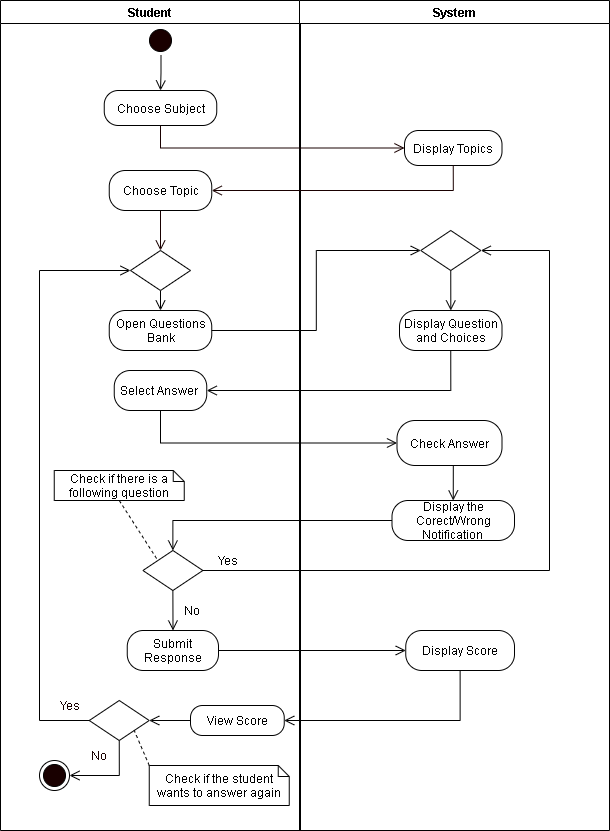

The diagram above was exported from draw.io. Its source (the exported page's mxGraphModel, read from the mxfile embedded in the PNG):
<mxGraphModel dx="926" dy="626" grid="1" gridSize="10" guides="1" tooltips="1" connect="1" arrows="1" fold="1" page="1" pageScale="1" pageWidth="850" pageHeight="1100" math="0" shadow="0">
  <root>
    <mxCell id="9SPK_Vc43-WRPLFOD8kL-0" />
    <mxCell id="9SPK_Vc43-WRPLFOD8kL-1" parent="9SPK_Vc43-WRPLFOD8kL-0" />
    <mxCell id="9SPK_Vc43-WRPLFOD8kL-2" value="Student" style="swimlane;startSize=23;" parent="9SPK_Vc43-WRPLFOD8kL-1" vertex="1">
      <mxGeometry x="111" y="20" width="300" height="830" as="geometry" />
    </mxCell>
    <mxCell id="9SPK_Vc43-WRPLFOD8kL-3" value="" style="ellipse;html=1;shape=startState;fillColor=#190000;" parent="9SPK_Vc43-WRPLFOD8kL-2" vertex="1">
      <mxGeometry x="145" y="25" width="30" height="30" as="geometry" />
    </mxCell>
    <mxCell id="9SPK_Vc43-WRPLFOD8kL-4" value="" style="edgeStyle=orthogonalEdgeStyle;html=1;verticalAlign=bottom;endArrow=open;endSize=8;entryX=0.5;entryY=0;entryDx=0;entryDy=0;rounded=0;" parent="9SPK_Vc43-WRPLFOD8kL-2" edge="1" target="9SPK_Vc43-WRPLFOD8kL-6">
      <mxGeometry relative="1" as="geometry">
        <mxPoint x="160.5" y="95" as="targetPoint" />
        <mxPoint x="160.5" y="55" as="sourcePoint" />
      </mxGeometry>
    </mxCell>
    <mxCell id="9SPK_Vc43-WRPLFOD8kL-6" value="Choose Subject" style="rounded=1;whiteSpace=wrap;html=1;arcSize=40;" parent="9SPK_Vc43-WRPLFOD8kL-2" vertex="1">
      <mxGeometry x="103.75" y="90" width="112.5" height="35" as="geometry" />
    </mxCell>
    <mxCell id="9SPK_Vc43-WRPLFOD8kL-7" style="edgeStyle=orthogonalEdgeStyle;rounded=0;orthogonalLoop=1;jettySize=auto;html=1;exitX=0.5;exitY=1;exitDx=0;exitDy=0;fontColor=#FFFFFF;endArrow=open;endFill=0;endSize=8;strokeColor=#190000;" parent="9SPK_Vc43-WRPLFOD8kL-2" source="9SPK_Vc43-WRPLFOD8kL-8" edge="1">
      <mxGeometry relative="1" as="geometry">
        <mxPoint x="160" y="250" as="targetPoint" />
      </mxGeometry>
    </mxCell>
    <mxCell id="9SPK_Vc43-WRPLFOD8kL-8" value="Choose Topic" style="rounded=1;whiteSpace=wrap;html=1;arcSize=40;" parent="9SPK_Vc43-WRPLFOD8kL-2" vertex="1">
      <mxGeometry x="108.75" y="170" width="102.5" height="40" as="geometry" />
    </mxCell>
    <mxCell id="9SPK_Vc43-WRPLFOD8kL-9" value="Open Questions Bank" style="rounded=1;whiteSpace=wrap;html=1;arcSize=40;" parent="9SPK_Vc43-WRPLFOD8kL-2" vertex="1">
      <mxGeometry x="108.75" y="310" width="102.5" height="40" as="geometry" />
    </mxCell>
    <mxCell id="9SPK_Vc43-WRPLFOD8kL-10" value="Select Answer&amp;nbsp;" style="rounded=1;whiteSpace=wrap;html=1;arcSize=40;" parent="9SPK_Vc43-WRPLFOD8kL-2" vertex="1">
      <mxGeometry x="113.75" y="370" width="92.5" height="40" as="geometry" />
    </mxCell>
    <mxCell id="9SPK_Vc43-WRPLFOD8kL-11" value="Submit Response" style="rounded=1;whiteSpace=wrap;html=1;arcSize=40;" parent="9SPK_Vc43-WRPLFOD8kL-2" vertex="1">
      <mxGeometry x="126.75" y="630" width="91.25" height="40" as="geometry" />
    </mxCell>
    <mxCell id="9SPK_Vc43-WRPLFOD8kL-12" style="edgeStyle=orthogonalEdgeStyle;rounded=0;orthogonalLoop=1;jettySize=auto;html=1;exitX=0.5;exitY=1;exitDx=0;exitDy=0;entryX=0.5;entryY=0;entryDx=0;entryDy=0;endArrow=open;endFill=0;endSize=8;" parent="9SPK_Vc43-WRPLFOD8kL-2" source="9SPK_Vc43-WRPLFOD8kL-13" target="9SPK_Vc43-WRPLFOD8kL-9" edge="1">
      <mxGeometry relative="1" as="geometry" />
    </mxCell>
    <mxCell id="9SPK_Vc43-WRPLFOD8kL-13" value="" style="rhombus;whiteSpace=wrap;html=1;" parent="9SPK_Vc43-WRPLFOD8kL-2" vertex="1">
      <mxGeometry x="130" y="250" width="60" height="40" as="geometry" />
    </mxCell>
    <mxCell id="9SPK_Vc43-WRPLFOD8kL-14" style="edgeStyle=orthogonalEdgeStyle;rounded=0;jumpStyle=arc;jumpSize=14;orthogonalLoop=1;jettySize=auto;html=1;exitX=0.5;exitY=1;exitDx=0;exitDy=0;endArrow=open;endFill=0;startSize=9;endSize=8;" parent="9SPK_Vc43-WRPLFOD8kL-2" source="9SPK_Vc43-WRPLFOD8kL-15" target="9SPK_Vc43-WRPLFOD8kL-11" edge="1">
      <mxGeometry relative="1" as="geometry" />
    </mxCell>
    <mxCell id="9SPK_Vc43-WRPLFOD8kL-15" value="" style="rhombus;whiteSpace=wrap;html=1;" parent="9SPK_Vc43-WRPLFOD8kL-2" vertex="1">
      <mxGeometry x="142.37999999999997" y="550" width="60" height="40" as="geometry" />
    </mxCell>
    <mxCell id="9SPK_Vc43-WRPLFOD8kL-16" style="rounded=0;jumpStyle=arc;jumpSize=14;orthogonalLoop=1;jettySize=auto;html=1;exitX=0.5;exitY=1;exitDx=0;exitDy=0;exitPerimeter=0;entryX=0;entryY=0;entryDx=0;entryDy=0;endArrow=none;endFill=0;startSize=9;endSize=8;dashed=1;" parent="9SPK_Vc43-WRPLFOD8kL-2" source="9SPK_Vc43-WRPLFOD8kL-17" target="9SPK_Vc43-WRPLFOD8kL-15" edge="1">
      <mxGeometry relative="1" as="geometry" />
    </mxCell>
    <mxCell id="9SPK_Vc43-WRPLFOD8kL-17" value="Check if there is a following question" style="shape=note;size=11;whiteSpace=wrap;html=1;strokeWidth=1;" parent="9SPK_Vc43-WRPLFOD8kL-2" vertex="1">
      <mxGeometry x="53.75" y="470" width="130" height="30" as="geometry" />
    </mxCell>
    <mxCell id="4VrR4iobImMc_wgSsrPQ-10" style="edgeStyle=orthogonalEdgeStyle;rounded=0;orthogonalLoop=1;jettySize=auto;html=1;exitX=0.5;exitY=1;exitDx=0;exitDy=0;entryX=1;entryY=0.5;entryDx=0;entryDy=0;endArrow=open;endFill=0;endSize=8;" parent="9SPK_Vc43-WRPLFOD8kL-2" source="9SPK_Vc43-WRPLFOD8kL-33" target="9SPK_Vc43-WRPLFOD8kL-35" edge="1">
      <mxGeometry relative="1" as="geometry" />
    </mxCell>
    <mxCell id="9SPK_Vc43-WRPLFOD8kL-33" value="" style="rhombus;whiteSpace=wrap;html=1;" parent="9SPK_Vc43-WRPLFOD8kL-2" vertex="1">
      <mxGeometry x="88.75" y="700" width="60" height="40" as="geometry" />
    </mxCell>
    <mxCell id="9SPK_Vc43-WRPLFOD8kL-55" style="edgeStyle=orthogonalEdgeStyle;rounded=0;jumpStyle=arc;jumpSize=14;orthogonalLoop=1;jettySize=auto;html=1;exitX=0;exitY=0.5;exitDx=0;exitDy=0;entryX=0;entryY=0.5;entryDx=0;entryDy=0;endArrow=open;endFill=0;startSize=9;endSize=8;" parent="9SPK_Vc43-WRPLFOD8kL-2" source="9SPK_Vc43-WRPLFOD8kL-33" target="9SPK_Vc43-WRPLFOD8kL-13" edge="1">
      <mxGeometry relative="1" as="geometry">
        <Array as="points">
          <mxPoint x="39" y="720" />
          <mxPoint x="39" y="270" />
        </Array>
      </mxGeometry>
    </mxCell>
    <mxCell id="9SPK_Vc43-WRPLFOD8kL-36" value="&lt;font color=&quot;#190000&quot;&gt;Yes&lt;/font&gt;" style="text;html=1;align=center;verticalAlign=middle;resizable=0;points=[];autosize=1;strokeColor=none;fontColor=#FFFFFF;" parent="9SPK_Vc43-WRPLFOD8kL-2" vertex="1">
      <mxGeometry x="48.75" y="695" width="40" height="20" as="geometry" />
    </mxCell>
    <mxCell id="9SPK_Vc43-WRPLFOD8kL-35" value="" style="ellipse;html=1;shape=endState;fillColor=#190000;" parent="9SPK_Vc43-WRPLFOD8kL-2" vertex="1">
      <mxGeometry x="39" y="760" width="30" height="30" as="geometry" />
    </mxCell>
    <mxCell id="9SPK_Vc43-WRPLFOD8kL-37" value="&lt;font color=&quot;#190000&quot;&gt;No&lt;/font&gt;" style="text;html=1;align=center;verticalAlign=middle;resizable=0;points=[];autosize=1;strokeColor=none;fontColor=#FFFFFF;" parent="9SPK_Vc43-WRPLFOD8kL-2" vertex="1">
      <mxGeometry x="82.5" y="745" width="30" height="20" as="geometry" />
    </mxCell>
    <mxCell id="4VrR4iobImMc_wgSsrPQ-9" style="edgeStyle=orthogonalEdgeStyle;rounded=0;orthogonalLoop=1;jettySize=auto;html=1;exitX=0;exitY=0.5;exitDx=0;exitDy=0;entryX=1;entryY=0.5;entryDx=0;entryDy=0;endArrow=open;endFill=0;endSize=8;" parent="9SPK_Vc43-WRPLFOD8kL-2" source="4VrR4iobImMc_wgSsrPQ-8" target="9SPK_Vc43-WRPLFOD8kL-33" edge="1">
      <mxGeometry relative="1" as="geometry" />
    </mxCell>
    <mxCell id="4VrR4iobImMc_wgSsrPQ-8" value="View Score" style="rounded=1;whiteSpace=wrap;html=1;arcSize=40;" parent="9SPK_Vc43-WRPLFOD8kL-2" vertex="1">
      <mxGeometry x="190" y="705" width="93.75" height="30" as="geometry" />
    </mxCell>
    <mxCell id="4VrR4iobImMc_wgSsrPQ-12" style="rounded=0;orthogonalLoop=1;jettySize=auto;html=1;exitX=0;exitY=0;exitDx=0;exitDy=0;exitPerimeter=0;entryX=1;entryY=1;entryDx=0;entryDy=0;endArrow=none;endFill=0;endSize=8;dashed=1;" parent="9SPK_Vc43-WRPLFOD8kL-2" source="9SPK_Vc43-WRPLFOD8kL-38" target="9SPK_Vc43-WRPLFOD8kL-33" edge="1">
      <mxGeometry relative="1" as="geometry" />
    </mxCell>
    <mxCell id="9SPK_Vc43-WRPLFOD8kL-38" value="Check if the student wants to answer again" style="shape=note;size=11;whiteSpace=wrap;html=1;strokeWidth=1;" parent="9SPK_Vc43-WRPLFOD8kL-2" vertex="1">
      <mxGeometry x="148.75" y="765" width="140" height="40" as="geometry" />
    </mxCell>
    <mxCell id="9SPK_Vc43-WRPLFOD8kL-53" value="No" style="text;html=1;align=center;verticalAlign=middle;resizable=0;points=[];autosize=1;strokeColor=none;" parent="9SPK_Vc43-WRPLFOD8kL-2" vertex="1">
      <mxGeometry x="176.25" y="600" width="30" height="20" as="geometry" />
    </mxCell>
    <mxCell id="9SPK_Vc43-WRPLFOD8kL-19" value="System" style="swimlane;" parent="9SPK_Vc43-WRPLFOD8kL-1" vertex="1">
      <mxGeometry x="410" y="20" width="310" height="830" as="geometry" />
    </mxCell>
    <mxCell id="9SPK_Vc43-WRPLFOD8kL-21" value="Display Topics" style="rounded=1;whiteSpace=wrap;html=1;arcSize=40;" parent="9SPK_Vc43-WRPLFOD8kL-19" vertex="1">
      <mxGeometry x="105" y="130" width="97.5" height="35" as="geometry" />
    </mxCell>
    <mxCell id="9SPK_Vc43-WRPLFOD8kL-27" value="Display the Corect/Wrong Notification&amp;nbsp;" style="rounded=1;whiteSpace=wrap;html=1;arcSize=40;" parent="9SPK_Vc43-WRPLFOD8kL-19" vertex="1">
      <mxGeometry x="92.5" y="500" width="122.5" height="40" as="geometry" />
    </mxCell>
    <mxCell id="9SPK_Vc43-WRPLFOD8kL-32" value="Display Score" style="rounded=1;whiteSpace=wrap;html=1;arcSize=40;" parent="9SPK_Vc43-WRPLFOD8kL-19" vertex="1">
      <mxGeometry x="106.25" y="630" width="108.75" height="40" as="geometry" />
    </mxCell>
    <mxCell id="9SPK_Vc43-WRPLFOD8kL-22" value="Display Question and Choices" style="rounded=1;whiteSpace=wrap;html=1;arcSize=40;" parent="9SPK_Vc43-WRPLFOD8kL-19" vertex="1">
      <mxGeometry x="100" y="310" width="102.5" height="40" as="geometry" />
    </mxCell>
    <mxCell id="9SPK_Vc43-WRPLFOD8kL-56" style="edgeStyle=orthogonalEdgeStyle;rounded=0;jumpStyle=arc;jumpSize=14;orthogonalLoop=1;jettySize=auto;html=1;exitX=0.5;exitY=1;exitDx=0;exitDy=0;endArrow=open;endFill=0;startSize=9;endSize=8;" parent="9SPK_Vc43-WRPLFOD8kL-19" source="9SPK_Vc43-WRPLFOD8kL-57" target="9SPK_Vc43-WRPLFOD8kL-22" edge="1">
      <mxGeometry relative="1" as="geometry" />
    </mxCell>
    <mxCell id="9SPK_Vc43-WRPLFOD8kL-57" value="" style="rhombus;whiteSpace=wrap;html=1;" parent="9SPK_Vc43-WRPLFOD8kL-19" vertex="1">
      <mxGeometry x="121.25" y="230" width="60" height="40" as="geometry" />
    </mxCell>
    <mxCell id="4VrR4iobImMc_wgSsrPQ-3" style="edgeStyle=orthogonalEdgeStyle;rounded=0;orthogonalLoop=1;jettySize=auto;html=1;exitX=0.5;exitY=1;exitDx=0;exitDy=0;entryX=0.5;entryY=0;entryDx=0;entryDy=0;endArrow=open;endFill=0;endSize=8;" parent="9SPK_Vc43-WRPLFOD8kL-19" source="4VrR4iobImMc_wgSsrPQ-2" target="9SPK_Vc43-WRPLFOD8kL-27" edge="1">
      <mxGeometry relative="1" as="geometry">
        <mxPoint x="181.25" y="490" as="targetPoint" />
      </mxGeometry>
    </mxCell>
    <mxCell id="4VrR4iobImMc_wgSsrPQ-2" value="Check Answer" style="rounded=1;whiteSpace=wrap;html=1;arcSize=40;" parent="9SPK_Vc43-WRPLFOD8kL-19" vertex="1">
      <mxGeometry x="97.5" y="420" width="105" height="45" as="geometry" />
    </mxCell>
    <mxCell id="9SPK_Vc43-WRPLFOD8kL-43" style="edgeStyle=orthogonalEdgeStyle;rounded=0;orthogonalLoop=1;jettySize=auto;html=1;exitX=0.5;exitY=1;exitDx=0;exitDy=0;entryX=0;entryY=0.5;entryDx=0;entryDy=0;fontColor=#FFFFFF;endArrow=open;endFill=0;endSize=8;strokeColor=#190000;" parent="9SPK_Vc43-WRPLFOD8kL-1" source="9SPK_Vc43-WRPLFOD8kL-6" target="9SPK_Vc43-WRPLFOD8kL-21" edge="1">
      <mxGeometry relative="1" as="geometry" />
    </mxCell>
    <mxCell id="9SPK_Vc43-WRPLFOD8kL-44" style="edgeStyle=orthogonalEdgeStyle;rounded=0;orthogonalLoop=1;jettySize=auto;html=1;exitX=0.5;exitY=1;exitDx=0;exitDy=0;entryX=1;entryY=0.5;entryDx=0;entryDy=0;fontColor=#FFFFFF;endArrow=open;endFill=0;endSize=8;strokeColor=#190000;" parent="9SPK_Vc43-WRPLFOD8kL-1" source="9SPK_Vc43-WRPLFOD8kL-21" target="9SPK_Vc43-WRPLFOD8kL-8" edge="1">
      <mxGeometry relative="1" as="geometry" />
    </mxCell>
    <mxCell id="9SPK_Vc43-WRPLFOD8kL-45" style="edgeStyle=orthogonalEdgeStyle;rounded=0;orthogonalLoop=1;jettySize=auto;html=1;exitX=0.5;exitY=1;exitDx=0;exitDy=0;entryX=1;entryY=0.5;entryDx=0;entryDy=0;endArrow=open;endFill=0;endSize=8;" parent="9SPK_Vc43-WRPLFOD8kL-1" source="9SPK_Vc43-WRPLFOD8kL-22" target="9SPK_Vc43-WRPLFOD8kL-10" edge="1">
      <mxGeometry relative="1" as="geometry" />
    </mxCell>
    <mxCell id="9SPK_Vc43-WRPLFOD8kL-49" style="edgeStyle=orthogonalEdgeStyle;rounded=0;jumpStyle=arc;jumpSize=14;orthogonalLoop=1;jettySize=auto;html=1;exitX=0;exitY=0.5;exitDx=0;exitDy=0;entryX=0.5;entryY=0;entryDx=0;entryDy=0;endArrow=open;endFill=0;startSize=9;endSize=8;" parent="9SPK_Vc43-WRPLFOD8kL-1" source="9SPK_Vc43-WRPLFOD8kL-27" target="9SPK_Vc43-WRPLFOD8kL-15" edge="1">
      <mxGeometry relative="1" as="geometry">
        <mxPoint x="748.75" y="510" as="sourcePoint" />
      </mxGeometry>
    </mxCell>
    <mxCell id="9SPK_Vc43-WRPLFOD8kL-58" value="" style="edgeStyle=orthogonalEdgeStyle;rounded=0;orthogonalLoop=1;jettySize=auto;html=1;exitX=1;exitY=0.5;exitDx=0;exitDy=0;endArrow=open;endFill=0;endSize=8;entryX=0;entryY=0.5;entryDx=0;entryDy=0;" parent="9SPK_Vc43-WRPLFOD8kL-1" source="9SPK_Vc43-WRPLFOD8kL-9" target="9SPK_Vc43-WRPLFOD8kL-57" edge="1">
      <mxGeometry relative="1" as="geometry">
        <mxPoint x="321.25" y="350" as="sourcePoint" />
        <mxPoint x="546.3" y="410" as="targetPoint" />
      </mxGeometry>
    </mxCell>
    <mxCell id="9SPK_Vc43-WRPLFOD8kL-116" style="edgeStyle=orthogonalEdgeStyle;rounded=0;orthogonalLoop=1;jettySize=auto;html=1;exitX=1;exitY=0.5;exitDx=0;exitDy=0;endArrow=open;endFill=0;endSize=8;" parent="9SPK_Vc43-WRPLFOD8kL-1" source="9SPK_Vc43-WRPLFOD8kL-11" target="9SPK_Vc43-WRPLFOD8kL-32" edge="1">
      <mxGeometry relative="1" as="geometry" />
    </mxCell>
    <mxCell id="MySkm-WL_PYojnKT148T-33" style="edgeStyle=orthogonalEdgeStyle;rounded=0;orthogonalLoop=1;jettySize=auto;html=1;entryX=1;entryY=0.5;entryDx=0;entryDy=0;endArrow=open;endFill=0;endSize=8;exitX=1;exitY=0.5;exitDx=0;exitDy=0;" parent="9SPK_Vc43-WRPLFOD8kL-1" source="9SPK_Vc43-WRPLFOD8kL-15" target="9SPK_Vc43-WRPLFOD8kL-57" edge="1">
      <mxGeometry relative="1" as="geometry">
        <Array as="points">
          <mxPoint x="660" y="590" />
          <mxPoint x="660" y="270" />
        </Array>
      </mxGeometry>
    </mxCell>
    <mxCell id="4VrR4iobImMc_wgSsrPQ-0" value="Yes" style="text;html=1;align=center;verticalAlign=middle;resizable=0;points=[];autosize=1;strokeColor=none;" parent="9SPK_Vc43-WRPLFOD8kL-1" vertex="1">
      <mxGeometry x="317.5" y="570" width="40" height="20" as="geometry" />
    </mxCell>
    <mxCell id="4VrR4iobImMc_wgSsrPQ-4" style="edgeStyle=orthogonalEdgeStyle;rounded=0;orthogonalLoop=1;jettySize=auto;html=1;exitX=0.5;exitY=1;exitDx=0;exitDy=0;entryX=0;entryY=0.5;entryDx=0;entryDy=0;endArrow=open;endFill=0;endSize=8;" parent="9SPK_Vc43-WRPLFOD8kL-1" source="9SPK_Vc43-WRPLFOD8kL-10" target="4VrR4iobImMc_wgSsrPQ-2" edge="1">
      <mxGeometry relative="1" as="geometry" />
    </mxCell>
    <mxCell id="4VrR4iobImMc_wgSsrPQ-7" style="edgeStyle=orthogonalEdgeStyle;rounded=0;orthogonalLoop=1;jettySize=auto;html=1;exitX=0.5;exitY=1;exitDx=0;exitDy=0;endArrow=open;endFill=0;endSize=8;entryX=1;entryY=0.5;entryDx=0;entryDy=0;" parent="9SPK_Vc43-WRPLFOD8kL-1" source="9SPK_Vc43-WRPLFOD8kL-32" target="4VrR4iobImMc_wgSsrPQ-8" edge="1">
      <mxGeometry relative="1" as="geometry">
        <mxPoint x="473.75" y="760" as="targetPoint" />
      </mxGeometry>
    </mxCell>
  </root>
</mxGraphModel>